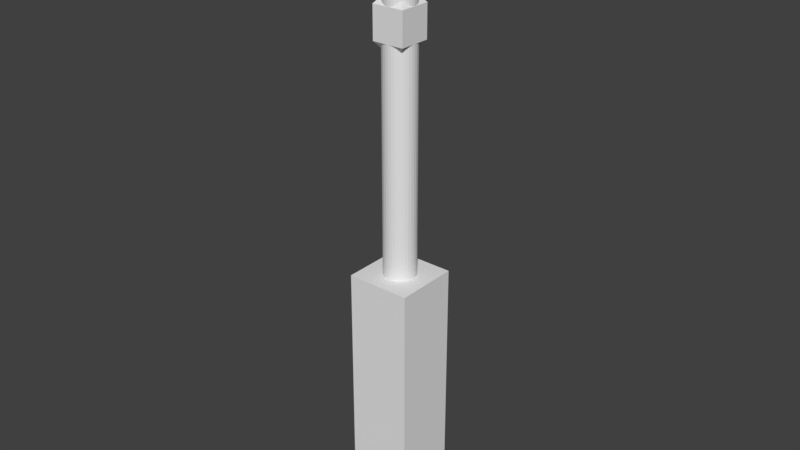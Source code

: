 # Source: Substation_1.blend  (saved by Blender 2.78.0; exported with 4.5.12 LTS)
import bpy
from mathutils import Matrix  # noqa: F401  (used for matrix-valued properties, if any)

bpy.ops.wm.read_factory_settings(use_empty=True)
scene = bpy.context.scene
scene.name = 'Scene'

# ---- collections
col_collection_1 = bpy.data.collections.new('Collection 1'); scene.collection.children.link(col_collection_1)

# ---- materials (node trees are filled in below, after node groups)
mat_material = bpy.data.materials.new('Material')
mat_material.alpha_threshold = 0.0
mat_material.use_transparent_shadow = False
mat_material.roughness = 0.5
mat_material.line_color = (0.0, 0.0, 0.0, 1.0)

# ---- material node trees

# ---- world
world_world = bpy.data.worlds.new('World'); scene.world = world_world
world_world.color = (0.05088, 0.05088, 0.05088)
world_world.use_sun_shadow = False
world_world.sun_shadow_jitter_overblur = 0.0
world_world.cycles.sampling_method = 'MANUAL'

# ---- meshes
me_cube = bpy.data.meshes.new('Cube')
me_cube.from_pydata([(0.5, 0.5, -0.5), (0.5, -0.5, -0.5), (-0.5, -0.5, -0.5), (-0.5, 0.5, -0.5), (0.5, 0.5, 0.5), (0.5, -0.5, 0.5), (-0.5, -0.5, 0.5), (-0.5, 0.5, 0.5), (0.5, 0.5, -3.5), (0.5, -0.5, -3.5), (-0.5, 0.5, -3.5), (-0.5, -0.5, -3.5), (4.016e-08, 0.25, -0.01748), (0.04877, 0.2452, -0.01748), (4.016e-08, 0.25, 0.4825), (4.016e-08, 0.25, -0.01748), (0.04877, 0.2452, 0.4825), (0.04877, 0.2452, -0.01748), (0.09567, 0.231, 0.4825), (0.09567, 0.231, -0.01748), (0.1389, 0.2079, 0.4825), (0.1389, 0.2079, -0.01748), (0.1768, 0.1768, 0.4825), (0.1768, 0.1768, -0.01748), (0.2079, 0.1389, 0.4825), (0.2079, 0.1389, -0.01748), (0.231, 0.09567, 0.4825), (0.231, 0.09567, -0.01748), (0.2452, 0.04877, 0.4825), (0.2452, 0.04877, -0.01748), (0.25, 2.578e-07, 0.4825), (0.25, 2.578e-07, -0.01748), (0.2452, -0.04877, 0.4825), (0.2452, -0.04877, -0.01748), (0.231, -0.09567, 0.4825), (0.231, -0.09567, -0.01748), (0.2079, -0.1389, 0.4825), (0.2079, -0.1389, -0.01748), (0.1768, -0.1768, 0.4825), (0.1768, -0.1768, -0.01748), (0.1389, -0.2079, 0.4825), (0.1389, -0.2079, -0.01748), (0.09567, -0.231, 0.4825), (0.09567, -0.231, -0.01748), (0.04877, -0.2452, 0.4825), (0.04877, -0.2452, -0.01748), (-4.13e-08, -0.25, 0.4825), (-4.13e-08, -0.25, -0.01748), (-0.04877, -0.2452, 0.4825), (-0.04877, -0.2452, -0.01748), (-0.09567, -0.231, 0.4825), (-0.09567, -0.231, -0.01748), (-0.1389, -0.2079, 0.4825), (-0.1389, -0.2079, -0.01748), (-0.1768, -0.1768, 0.4825), (-0.1768, -0.1768, -0.01748), (-0.2079, -0.1389, 0.4825), (-0.2079, -0.1389, -0.01748), (-0.231, -0.09567, 0.4825), (-0.231, -0.09567, -0.01748), (-0.2452, -0.04877, 0.4825), (-0.2452, -0.04877, -0.01748), (-0.25, 4.803e-07, 0.4825), (-0.25, 4.803e-07, -0.01748), (-0.2452, 0.04877, 0.4825), (-0.2452, 0.04877, -0.01748), (-0.231, 0.09567, 0.4825), (-0.231, 0.09567, -0.01748), (-0.2079, 0.1389, 0.4825), (-0.2079, 0.1389, -0.01748), (-0.1768, 0.1768, 0.4825), (-0.1768, 0.1768, -0.01748), (-0.1389, 0.2079, 0.4825), (-0.1389, 0.2079, -0.01748), (-0.09567, 0.231, 0.4825), (-0.09567, 0.231, -0.01748), (-0.04877, 0.2452, 0.4825), (-0.04877, 0.2452, -0.01748), (0.09567, 0.231, -0.01748), (0.1389, 0.2079, -0.01748), (0.1768, 0.1768, -0.01748), (0.2079, 0.1389, -0.01748), (0.231, 0.09567, -0.01748), (0.2452, 0.04877, -0.01748), (0.25, 2.578e-07, -0.01748), (0.2452, -0.04877, -0.01748), (0.231, -0.09567, -0.01748), (0.2079, -0.1389, -0.01748), (0.1768, -0.1768, -0.01748), (0.1389, -0.2079, -0.01748), (0.09567, -0.231, -0.01748), (0.04877, -0.2452, -0.01748), (-4.13e-08, -0.25, -0.01748), (-0.04877, -0.2452, -0.01748), (-0.09567, -0.231, -0.01748), (-0.1389, -0.2079, -0.01748), (-0.1768, -0.1768, -0.01748), (-0.2079, -0.1389, -0.01748), (-0.231, -0.09567, -0.01748), (-0.2452, -0.04877, -0.01748), (-0.25, 4.803e-07, -0.01748), (-0.2452, 0.04877, -0.01748), (-0.231, 0.09567, -0.01748), (-0.2079, 0.1389, -0.01748), (-0.1768, 0.1768, -0.01748), (-0.1389, 0.2079, -0.01748), (-0.09567, 0.231, -0.01748), (-0.04877, 0.2452, -0.01748), (-3.417e-07, 0.25, 3.983), (-0.04877, 0.2452, 3.983), (-0.09567, 0.231, 3.983), (-0.1389, 0.2079, 3.983), (-0.1768, 0.1768, 3.983), (-0.2079, 0.1389, 3.983), (-0.231, 0.09567, 3.983), (-0.2452, 0.04877, 3.983), (-0.25, 4.803e-07, 3.983), (-0.2452, -0.04877, 3.983), (-0.231, -0.09567, 3.983), (-0.2079, -0.1389, 3.983), (-0.1768, -0.1768, 3.983), (-0.1389, -0.2079, 3.983), (-0.09567, -0.231, 3.983), (-0.04877, -0.2452, 3.983), (-4.232e-07, -0.25, 3.983), (0.04877, -0.2452, 3.983), (0.09567, -0.231, 3.983), (0.1389, -0.2079, 3.983), (0.1768, -0.1768, 3.983), (0.2079, -0.1389, 3.983), (0.231, -0.09567, 3.983), (0.2452, -0.04877, 3.983), (0.25, 2.578e-07, 3.983), (0.2452, 0.04877, 3.983), (0.231, 0.09567, 3.983), (0.2079, 0.1389, 3.983), (0.1768, 0.1768, 3.983), (0.1389, 0.2079, 3.983), (0.09567, 0.231, 3.983), (0.04877, 0.2452, 3.983), (-0.25, -0.25, 3.981), (-0.25, -0.25, 4.481), (-0.25, 0.25, 3.981), (-0.25, 0.25, 4.481), (0.25, -0.25, 3.981), (0.25, -0.25, 4.481), (0.25, 0.25, 3.981), (0.25, 0.25, 4.481), (-0.1727, 0.1727, 3.881), (-0.1727, -0.1727, 3.881), (0.1727, 0.1727, 3.881), (0.1727, -0.1727, 3.881), (-0.1617, 0.1617, 4.581), (-0.1617, -0.1617, 4.581), (4.016e-08, 0.25, 4.46), (4.016e-08, 0.25, 4.96), (0.04877, 0.2452, 4.46), (0.04877, 0.2452, 4.96), (0.09567, 0.231, 4.46), (0.09567, 0.231, 4.96), (0.1389, 0.2079, 4.46), (0.1389, 0.2079, 4.96), (0.1768, 0.1768, 4.46), (0.1768, 0.1768, 4.96), (0.2079, 0.1389, 4.46), (0.2079, 0.1389, 4.96), (0.231, 0.09567, 4.46), (0.231, 0.09567, 4.96), (0.2452, 0.04877, 4.46), (0.2452, 0.04877, 4.96), (0.25, 2.578e-07, 4.46), (0.25, 2.578e-07, 4.96), (0.2452, -0.04877, 4.46), (0.2452, -0.04877, 4.96), (0.231, -0.09567, 4.46), (0.231, -0.09567, 4.96), (0.2079, -0.1389, 4.46), (0.2079, -0.1389, 4.96), (0.1768, -0.1768, 4.46), (0.1768, -0.1768, 4.96), (0.1389, -0.2079, 4.46), (0.1389, -0.2079, 4.96), (0.09567, -0.231, 4.46), (0.09567, -0.231, 4.96), (0.04877, -0.2452, 4.46), (0.04877, -0.2452, 4.96), (-4.13e-08, -0.25, 4.46), (-4.13e-08, -0.25, 4.96), (-0.04877, -0.2452, 4.46), (-0.04877, -0.2452, 4.96), (-0.09567, -0.231, 4.46), (-0.09567, -0.231, 4.96), (-0.1389, -0.2079, 4.46), (-0.1389, -0.2079, 4.96), (-0.1768, -0.1768, 4.46), (-0.1768, -0.1768, 4.96), (-0.2079, -0.1389, 4.46), (-0.2079, -0.1389, 4.96), (-0.231, -0.09567, 4.46), (-0.231, -0.09567, 4.96), (-0.2452, -0.04877, 4.46), (-0.2452, -0.04877, 4.96), (-0.25, 4.803e-07, 4.46), (-0.25, 4.803e-07, 4.96), (-0.2452, 0.04877, 4.46), (-0.2452, 0.04877, 4.96), (-0.231, 0.09567, 4.46), (-0.231, 0.09567, 4.96), (-0.2079, 0.1389, 4.46), (-0.2079, 0.1389, 4.96), (-0.1768, 0.1768, 4.46), (-0.1768, 0.1768, 4.96), (-0.1389, 0.2079, 4.46), (-0.1389, 0.2079, 4.96), (-0.09567, 0.231, 4.46), (-0.09567, 0.231, 4.96), (-0.04877, 0.2452, 4.46), (-0.04877, 0.2452, 4.96), (0.1617, 0.1617, 4.581), (0.1617, -0.1617, 4.581), (0.04877, 0.2452, 5.96), (-1.89e-07, 0.25, 5.96), (0.09567, 0.231, 5.96), (0.1389, 0.2079, 5.96), (0.1768, 0.1768, 5.96), (0.2079, 0.1389, 5.96), (0.231, 0.09567, 5.96), (0.2452, 0.04877, 5.96), (0.25, 2.578e-07, 5.96), (0.2452, -0.04877, 5.96), (0.231, -0.09567, 5.96), (0.2079, -0.1389, 5.96), (0.1768, -0.1768, 5.96), (0.1389, -0.2079, 5.96), (0.09567, -0.231, 5.96), (0.04877, -0.2452, 5.96), (-2.704e-07, -0.25, 5.96), (-0.04877, -0.2452, 5.96), (-0.09567, -0.231, 5.96), (-0.1389, -0.2079, 5.96), (-0.1768, -0.1768, 5.96), (-0.2079, -0.1389, 5.96), (-0.231, -0.09567, 5.96), (-0.2452, -0.04877, 5.96), (-0.25, 4.803e-07, 5.96), (-0.2452, 0.04877, 5.96), (-0.231, 0.09567, 5.96), (-0.2079, 0.1389, 5.96), (-0.1768, 0.1768, 5.96), (-0.1389, 0.2079, 5.96), (-0.09567, 0.231, 5.96), (-0.04877, 0.2452, 5.96), (0.08433, 0.2036, 5.146), (0.09567, 0.231, 5.293), (0.08433, 0.2036, 5.44), (0.09567, 0.231, 5.626), (0.08433, 0.2036, 5.734), (0.1224, 0.1832, 5.734), (0.1389, 0.2079, 5.626), (0.1224, 0.1832, 5.44), (0.1389, 0.2079, 5.293), (0.1224, 0.1832, 5.146), (0.1832, -0.1224, 5.146), (0.2079, -0.1389, 5.293), (0.1832, -0.1224, 5.44), (0.2079, -0.1389, 5.626), (0.1832, -0.1224, 5.734), (0.1558, -0.1558, 5.734), (0.1768, -0.1768, 5.626), (0.1558, -0.1558, 5.44), (0.1768, -0.1768, 5.293), (0.1558, -0.1558, 5.146), (-0.1558, -0.1558, 5.146), (-0.1768, -0.1768, 5.293), (-0.1558, -0.1558, 5.44), (-0.1768, -0.1768, 5.626), (-0.1558, -0.1558, 5.734), (-0.1832, -0.1224, 5.734), (-0.2079, -0.1389, 5.626), (-0.1832, -0.1224, 5.44), (-0.2079, -0.1389, 5.293), (-0.1832, -0.1224, 5.146), (-0.2204, 4.609e-07, 5.146), (-0.25, 4.803e-07, 5.293), (-0.2204, 4.609e-07, 5.44), (-0.25, 4.803e-07, 5.626), (-0.2204, 4.609e-07, 5.734), (-0.2161, 0.04299, 5.734), (-0.2452, 0.04877, 5.626), (-0.2161, 0.04299, 5.44), (-0.2452, 0.04877, 5.293), (-0.2161, 0.04299, 5.146), (-0.04299, 0.2161, 5.146), (-0.04877, 0.2452, 5.293), (-0.04299, 0.2161, 5.44), (-0.04877, 0.2452, 5.626), (-0.04299, 0.2161, 5.734), (-1.353e-07, 0.2204, 5.734), (-1.126e-07, 0.25, 5.626), (-6.795e-08, 0.2204, 5.44), (-3.622e-08, 0.25, 5.293), (-6.2e-10, 0.2204, 5.146), (0.2161, 0.04299, 5.146), (0.2452, 0.04877, 5.293), (0.2161, 0.04299, 5.44), (0.2452, 0.04877, 5.626), (0.2161, 0.04299, 5.734), (0.2204, 2.648e-07, 5.734), (0.25, 2.578e-07, 5.626), (0.2204, 2.648e-07, 5.44), (0.25, 2.578e-07, 5.293), (0.2204, 2.648e-07, 5.146), (-7.243e-08, -0.2204, 5.146), (-1.177e-07, -0.25, 5.293), (-1.398e-07, -0.2204, 5.44), (-1.941e-07, -0.25, 5.626), (-2.071e-07, -0.2204, 5.734), (-0.04299, -0.2161, 5.734), (-0.04877, -0.2452, 5.626), (-0.04299, -0.2161, 5.44), (-0.04877, -0.2452, 5.293), (-0.04299, -0.2161, 5.146), (0.1558, 0.1558, 5.734), (0.1768, 0.1768, 5.626), (0.1558, 0.1558, 5.44), (0.1768, 0.1768, 5.293), (0.1558, 0.1558, 5.146), (0.1224, -0.1832, 5.734), (0.1389, -0.2079, 5.626), (0.1224, -0.1832, 5.44), (0.1389, -0.2079, 5.293), (0.1224, -0.1832, 5.146), (-0.2036, -0.08433, 5.734), (-0.231, -0.09567, 5.626), (-0.2036, -0.08433, 5.44), (-0.231, -0.09567, 5.293), (-0.2036, -0.08433, 5.146), (-0.1558, 0.1558, 5.146), (-0.1768, 0.1768, 5.293), (-0.1558, 0.1558, 5.44), (-0.1768, 0.1768, 5.626), (-0.1558, 0.1558, 5.734), (-0.1224, 0.1832, 5.734), (-0.1389, 0.2079, 5.626), (-0.1224, 0.1832, 5.44), (-0.1389, 0.2079, 5.293), (-0.1224, 0.1832, 5.146), (0.2161, -0.04299, 5.734), (0.2452, -0.04877, 5.626), (0.2161, -0.04299, 5.44), (0.2452, -0.04877, 5.293), (0.2161, -0.04299, 5.146), (-0.08433, -0.2036, 5.734), (-0.09567, -0.231, 5.626), (-0.08433, -0.2036, 5.44), (-0.09567, -0.231, 5.293), (-0.08433, -0.2036, 5.146), (-0.2036, 0.08433, 5.734), (-0.231, 0.09567, 5.626), (-0.2036, 0.08433, 5.44), (-0.231, 0.09567, 5.293), (-0.2036, 0.08433, 5.146), (0.1832, 0.1224, 5.734), (0.2079, 0.1389, 5.626), (0.1832, 0.1224, 5.44), (0.2079, 0.1389, 5.293), (0.1832, 0.1224, 5.146), (0.08433, -0.2036, 5.734), (0.09567, -0.231, 5.626), (0.08433, -0.2036, 5.44), (0.09567, -0.231, 5.293), (0.08433, -0.2036, 5.146), (-0.2161, -0.04299, 5.734), (-0.2452, -0.04877, 5.626), (-0.2161, -0.04299, 5.44), (-0.2452, -0.04877, 5.293), (-0.2161, -0.04299, 5.146), (0.04299, 0.2161, 5.734), (0.04877, 0.2452, 5.626), (0.04299, 0.2161, 5.44), (0.04877, 0.2452, 5.293), (0.04299, 0.2161, 5.146), (-0.08433, 0.2036, 5.734), (-0.09567, 0.231, 5.626), (-0.08433, 0.2036, 5.44), (-0.09567, 0.231, 5.293), (-0.08433, 0.2036, 5.146), (0.2036, -0.08433, 5.734), (0.231, -0.09567, 5.626), (0.2036, -0.08433, 5.44), (0.231, -0.09567, 5.293), (0.2036, -0.08433, 5.146), (-0.1224, -0.1832, 5.734), (-0.1389, -0.2079, 5.626), (-0.1224, -0.1832, 5.44), (-0.1389, -0.2079, 5.293), (-0.1224, -0.1832, 5.146), (-0.1832, 0.1224, 5.734), (-0.2079, 0.1389, 5.626), (-0.1832, 0.1224, 5.44), (-0.2079, 0.1389, 5.293), (-0.1832, 0.1224, 5.146), (0.2036, 0.08433, 5.734), (0.231, 0.09567, 5.626), (0.2036, 0.08433, 5.44), (0.231, 0.09567, 5.293), (0.2036, 0.08433, 5.146), (0.04299, -0.2161, 5.734), (0.04877, -0.2452, 5.626), (0.04299, -0.2161, 5.44), (0.04877, -0.2452, 5.293), (0.04299, -0.2161, 5.146), (4.016e-08, 0.25, 4.63), (3.304e-08, 0.2204, 4.856), (0.04299, 0.2161, 4.856), (0.04877, 0.2452, 4.63), (0.08433, 0.2036, 4.856), (0.09567, 0.231, 4.63), (0.1224, 0.1832, 4.856), (0.1389, 0.2079, 4.63), (0.1558, 0.1558, 4.856), (0.1768, 0.1768, 4.63), (0.1832, 0.1224, 4.856), (0.2079, 0.1389, 4.63), (0.2036, 0.08433, 4.856), (0.231, 0.09567, 4.63), (0.2161, 0.04299, 4.856), (0.2452, 0.04877, 4.63), (0.2204, 2.648e-07, 4.856), (0.25, 2.578e-07, 4.63), (0.2161, -0.04299, 4.856), (0.2452, -0.04877, 4.63), (0.2036, -0.08433, 4.856), (0.231, -0.09567, 4.63), (0.1832, -0.1224, 4.856), (0.2079, -0.1389, 4.63), (0.1558, -0.1558, 4.856), (0.1768, -0.1768, 4.63), (0.1224, -0.1832, 4.856), (0.1389, -0.2079, 4.63), (0.08433, -0.2036, 4.856), (0.09567, -0.231, 4.63), (0.04299, -0.2161, 4.856), (0.04877, -0.2452, 4.63), (-3.876e-08, -0.2204, 4.856), (-4.13e-08, -0.25, 4.63), (-0.04299, -0.2161, 4.856), (-0.04877, -0.2452, 4.63), (-0.08433, -0.2036, 4.856), (-0.09567, -0.231, 4.63), (-0.1224, -0.1832, 4.856), (-0.1389, -0.2079, 4.63), (-0.1558, -0.1558, 4.856), (-0.1768, -0.1768, 4.63), (-0.1832, -0.1224, 4.856), (-0.2079, -0.1389, 4.63), (-0.2036, -0.08433, 4.856), (-0.231, -0.09567, 4.63), (-0.2161, -0.04299, 4.856), (-0.2452, -0.04877, 4.63), (-0.2204, 4.609e-07, 4.856), (-0.25, 4.803e-07, 4.63), (-0.2161, 0.04299, 4.856), (-0.2452, 0.04877, 4.63), (-0.2036, 0.08433, 4.856), (-0.231, 0.09567, 4.63), (-0.1832, 0.1224, 4.856), (-0.2079, 0.1389, 4.63), (-0.1558, 0.1558, 4.856), (-0.1768, 0.1768, 4.63), (-0.1224, 0.1832, 4.856), (-0.1389, 0.2079, 4.63), (-0.08433, 0.2036, 4.856), (-0.09567, 0.231, 4.63), (-0.04299, 0.2161, 4.856), (-0.04877, 0.2452, 4.63), (0.06621, 0.3328, 6.06), (-2.201e-07, 0.3394, 6.06), (0.1299, 0.3135, 6.06), (0.1885, 0.2822, 6.06), (0.24, 0.24, 6.06), (0.2822, 0.1885, 6.06), (0.3135, 0.1299, 6.06), (0.3328, 0.06621, 6.06), (0.3394, 2.374e-07, 6.06), (0.3328, -0.06621, 6.06), (0.3135, -0.1299, 6.06), (0.2822, -0.1885, 6.06), (0.24, -0.24, 6.06), (0.1885, -0.2822, 6.06), (0.1299, -0.3135, 6.06), (0.06621, -0.3328, 6.06), (-3.306e-07, -0.3394, 6.06), (-0.06621, -0.3328, 6.06), (-0.1299, -0.3135, 6.06), (-0.1885, -0.2822, 6.06), (-0.24, -0.24, 6.06), (-0.2822, -0.1885, 6.06), (-0.3135, -0.1299, 6.06), (-0.3328, -0.06621, 6.06), (-0.3394, 5.394e-07, 6.06), (-0.3328, 0.06621, 6.06), (-0.3135, 0.1299, 6.06), (-0.2822, 0.1885, 6.06), (-0.24, 0.24, 6.06), (-0.1885, 0.2822, 6.06), (-0.1299, 0.3135, 6.06), (-0.06621, 0.3328, 6.06)], [], [(2, 3, 10, 11), (4, 7, 6, 5), (0, 4, 5, 1), (1, 5, 6, 2), (2, 6, 7, 3), (4, 0, 3, 7), (1, 2, 11, 9), (3, 0, 8, 10), (0, 1, 9, 8), (29, 27, 82, 83), (14, 15, 17, 16), (45, 43, 90, 91), (16, 17, 19, 18), (61, 59, 98, 99), (18, 19, 21, 20), (77, 75, 106, 107), (20, 21, 23, 22), (23, 21, 79, 80), (22, 23, 25, 24), (39, 37, 87, 88), (24, 25, 27, 26), (55, 53, 95, 96), (26, 27, 29, 28), (71, 69, 103, 104), (28, 29, 31, 30), (33, 31, 84, 85), (30, 31, 33, 32), (49, 47, 92, 93), (32, 33, 35, 34), (65, 63, 100, 101), (34, 35, 37, 36), (17, 15, 12, 13), (36, 37, 39, 38), (27, 25, 81, 82), (38, 39, 41, 40), (43, 41, 89, 90), (40, 41, 43, 42), (59, 57, 97, 98), (42, 43, 45, 44), (75, 73, 105, 106), (44, 45, 47, 46), (21, 19, 78, 79), (46, 47, 49, 48), (37, 35, 86, 87), (48, 49, 51, 50), (53, 51, 94, 95), (50, 51, 53, 52), (69, 67, 102, 103), (52, 53, 55, 54), (31, 29, 83, 84), (54, 55, 57, 56), (47, 45, 91, 92), (56, 57, 59, 58), (63, 61, 99, 100), (58, 59, 61, 60), (25, 23, 80, 81), (60, 61, 63, 62), (41, 39, 88, 89), (62, 63, 65, 64), (57, 55, 96, 97), (64, 65, 67, 66), (73, 71, 104, 105), (66, 67, 69, 68), (15, 77, 107, 12), (68, 69, 71, 70), (19, 17, 13, 78), (70, 71, 73, 72), (35, 33, 85, 86), (72, 73, 75, 74), (51, 49, 93, 94), (79, 78, 138, 137), (74, 75, 77, 76), (67, 65, 101, 102), (76, 77, 15, 14), (139, 108, 109, 110, 111, 112, 113, 114, 115, 116, 117, 118, 119, 120, 121, 122, 123, 124, 125, 126, 127, 128, 129, 130, 131, 132, 133, 134, 135, 136, 137, 138), (87, 86, 130, 129), (95, 94, 122, 121), (103, 102, 114, 113), (84, 83, 133, 132), (92, 91, 125, 124), (100, 99, 117, 116), (81, 80, 136, 135), (89, 88, 128, 127), (97, 96, 120, 119), (105, 104, 112, 111), (78, 13, 139, 138), (86, 85, 131, 130), (94, 93, 123, 122), (12, 107, 109, 108), (102, 101, 115, 114), (107, 106, 110, 109), (83, 82, 134, 133), (91, 90, 126, 125), (99, 98, 118, 117), (80, 79, 137, 136), (88, 87, 129, 128), (96, 95, 121, 120), (104, 103, 113, 112), (13, 12, 108, 139), (85, 84, 132, 131), (93, 92, 124, 123), (101, 100, 116, 115), (82, 81, 135, 134), (90, 89, 127, 126), (98, 97, 119, 118), (106, 105, 111, 110), (140, 141, 143, 142), (142, 143, 147, 146), (146, 147, 145, 144), (144, 145, 141, 140), (144, 140, 149, 151), (145, 147, 218, 219), (142, 146, 150, 148), (140, 142, 148, 149), (146, 144, 151, 150), (413, 155, 157, 414), (414, 157, 159, 416), (416, 159, 161, 418), (418, 161, 163, 420), (420, 163, 165, 422), (422, 165, 167, 424), (424, 167, 169, 426), (426, 169, 171, 428), (428, 171, 173, 430), (430, 173, 175, 432), (432, 175, 177, 434), (434, 177, 179, 436), (436, 179, 181, 438), (438, 181, 183, 440), (440, 183, 185, 442), (442, 185, 187, 444), (444, 187, 189, 446), (446, 189, 191, 448), (448, 191, 193, 450), (450, 193, 195, 452), (452, 195, 197, 454), (454, 197, 199, 456), (456, 199, 201, 458), (458, 201, 203, 460), (460, 203, 205, 462), (462, 205, 207, 464), (464, 207, 209, 466), (147, 143, 152, 218), (466, 209, 211, 468), (141, 145, 219, 153), (468, 211, 213, 470), (143, 141, 153, 152), (470, 213, 215, 472), (257, 256, 222, 223), (472, 215, 217, 474), (474, 217, 155, 413), (154, 156, 158, 160, 162, 164, 166, 168, 170, 172, 174, 176, 178, 180, 182, 184, 186, 188, 190, 192, 194, 196, 198, 200, 202, 204, 206, 208, 210, 212, 214, 216), (232, 231, 487, 488), (267, 266, 231, 232), (277, 276, 240, 241), (287, 286, 244, 245), (297, 296, 251, 221), (307, 306, 227, 228), (317, 316, 236, 237), (322, 257, 223, 224), (327, 267, 232, 233), (332, 277, 241, 242), (342, 341, 248, 249), (347, 307, 228, 229), (352, 317, 237, 238), (357, 287, 245, 246), (362, 322, 224, 225), (367, 327, 233, 234), (372, 332, 242, 243), (377, 297, 221, 220), (382, 342, 249, 250), (387, 347, 229, 230), (392, 352, 238, 239), (397, 357, 246, 247), (402, 362, 225, 226), (407, 367, 234, 235), (286, 372, 243, 244), (256, 377, 220, 222), (266, 387, 230, 231), (276, 392, 239, 240), (296, 382, 250, 251), (306, 402, 226, 227), (316, 407, 235, 236), (341, 397, 247, 248), (211, 209, 401, 337), (337, 401, 400, 338), (338, 400, 399, 339), (339, 399, 398, 340), (340, 398, 397, 341), (187, 185, 411, 312), (312, 411, 410, 313), (313, 410, 409, 314), (314, 409, 408, 315), (315, 408, 407, 316), (169, 167, 406, 302), (302, 406, 405, 303), (303, 405, 404, 304), (304, 404, 403, 305), (305, 403, 402, 306), (217, 215, 386, 292), (292, 386, 385, 293), (293, 385, 384, 294), (294, 384, 383, 295), (295, 383, 382, 296), (195, 193, 396, 272), (272, 396, 395, 273), (273, 395, 394, 274), (274, 394, 393, 275), (275, 393, 392, 276), (177, 175, 391, 262), (262, 391, 390, 263), (263, 390, 389, 264), (264, 389, 388, 265), (265, 388, 387, 266), (159, 157, 381, 252), (252, 381, 380, 253), (253, 380, 379, 254), (254, 379, 378, 255), (255, 378, 377, 256), (203, 201, 376, 282), (282, 376, 375, 283), (283, 375, 374, 284), (284, 374, 373, 285), (285, 373, 372, 286), (185, 183, 371, 411), (411, 371, 370, 410), (410, 370, 369, 409), (409, 369, 368, 408), (408, 368, 367, 407), (167, 165, 366, 406), (406, 366, 365, 405), (405, 365, 364, 404), (404, 364, 363, 403), (403, 363, 362, 402), (209, 207, 361, 401), (401, 361, 360, 400), (400, 360, 359, 399), (399, 359, 358, 398), (398, 358, 357, 397), (193, 191, 356, 396), (396, 356, 355, 395), (395, 355, 354, 394), (394, 354, 353, 393), (393, 353, 352, 392), (175, 173, 351, 391), (391, 351, 350, 390), (390, 350, 349, 389), (389, 349, 348, 388), (388, 348, 347, 387), (215, 213, 346, 386), (386, 346, 345, 385), (385, 345, 344, 384), (384, 344, 343, 383), (383, 343, 342, 382), (157, 155, 301, 381), (381, 301, 300, 380), (380, 300, 299, 379), (379, 299, 298, 378), (378, 298, 297, 377), (201, 199, 336, 376), (376, 336, 335, 375), (375, 335, 334, 374), (374, 334, 333, 373), (373, 333, 332, 372), (183, 181, 331, 371), (371, 331, 330, 370), (370, 330, 329, 369), (369, 329, 328, 368), (368, 328, 327, 367), (165, 163, 326, 366), (366, 326, 325, 365), (365, 325, 324, 364), (364, 324, 323, 363), (363, 323, 322, 362), (207, 205, 291, 361), (361, 291, 290, 360), (360, 290, 289, 359), (359, 289, 288, 358), (358, 288, 287, 357), (191, 189, 321, 356), (356, 321, 320, 355), (355, 320, 319, 354), (354, 319, 318, 353), (353, 318, 317, 352), (173, 171, 311, 351), (351, 311, 310, 350), (350, 310, 309, 349), (349, 309, 308, 348), (348, 308, 307, 347), (213, 211, 337, 346), (346, 337, 338, 345), (345, 338, 339, 344), (344, 339, 340, 343), (343, 340, 341, 342), (199, 197, 281, 336), (336, 281, 280, 335), (335, 280, 279, 334), (334, 279, 278, 333), (333, 278, 277, 332), (181, 179, 271, 331), (331, 271, 270, 330), (330, 270, 269, 329), (329, 269, 268, 328), (328, 268, 267, 327), (163, 161, 261, 326), (326, 261, 260, 325), (325, 260, 259, 324), (324, 259, 258, 323), (323, 258, 257, 322), (189, 187, 312, 321), (321, 312, 313, 320), (320, 313, 314, 319), (319, 314, 315, 318), (318, 315, 316, 317), (171, 169, 302, 311), (311, 302, 303, 310), (310, 303, 304, 309), (309, 304, 305, 308), (308, 305, 306, 307), (155, 217, 292, 301), (301, 292, 293, 300), (300, 293, 294, 299), (299, 294, 295, 298), (298, 295, 296, 297), (205, 203, 282, 291), (291, 282, 283, 290), (290, 283, 284, 289), (289, 284, 285, 288), (288, 285, 286, 287), (197, 195, 272, 281), (281, 272, 273, 280), (280, 273, 274, 279), (279, 274, 275, 278), (278, 275, 276, 277), (179, 177, 262, 271), (271, 262, 263, 270), (270, 263, 264, 269), (269, 264, 265, 268), (268, 265, 266, 267), (161, 159, 252, 261), (261, 252, 253, 260), (260, 253, 254, 259), (259, 254, 255, 258), (258, 255, 256, 257), (216, 475, 412, 154), (475, 474, 413, 412), (214, 473, 475, 216), (473, 472, 474, 475), (212, 471, 473, 214), (471, 470, 472, 473), (210, 469, 471, 212), (469, 468, 470, 471), (208, 467, 469, 210), (467, 466, 468, 469), (206, 465, 467, 208), (465, 464, 466, 467), (204, 463, 465, 206), (463, 462, 464, 465), (202, 461, 463, 204), (461, 460, 462, 463), (200, 459, 461, 202), (459, 458, 460, 461), (198, 457, 459, 200), (457, 456, 458, 459), (196, 455, 457, 198), (455, 454, 456, 457), (194, 453, 455, 196), (453, 452, 454, 455), (192, 451, 453, 194), (451, 450, 452, 453), (190, 449, 451, 192), (449, 448, 450, 451), (188, 447, 449, 190), (447, 446, 448, 449), (186, 445, 447, 188), (445, 444, 446, 447), (184, 443, 445, 186), (443, 442, 444, 445), (182, 441, 443, 184), (441, 440, 442, 443), (180, 439, 441, 182), (439, 438, 440, 441), (178, 437, 439, 180), (437, 436, 438, 439), (176, 435, 437, 178), (435, 434, 436, 437), (174, 433, 435, 176), (433, 432, 434, 435), (172, 431, 433, 174), (431, 430, 432, 433), (170, 429, 431, 172), (429, 428, 430, 431), (168, 427, 429, 170), (427, 426, 428, 429), (166, 425, 427, 168), (425, 424, 426, 427), (164, 423, 425, 166), (423, 422, 424, 425), (162, 421, 423, 164), (421, 420, 422, 423), (160, 419, 421, 162), (419, 418, 420, 421), (158, 417, 419, 160), (417, 416, 418, 419), (156, 415, 417, 158), (415, 414, 416, 417), (154, 412, 415, 156), (412, 413, 414, 415), (476, 477, 507, 506, 505, 504, 503, 502, 501, 500, 499, 498, 497, 496, 495, 494, 493, 492, 491, 490, 489, 488, 487, 486, 485, 484, 483, 482, 481, 480, 479, 478), (246, 245, 501, 502), (233, 232, 488, 489), (247, 246, 502, 503), (234, 233, 489, 490), (220, 221, 477, 476), (248, 247, 503, 504), (235, 234, 490, 491), (222, 220, 476, 478), (249, 248, 504, 505), (236, 235, 491, 492), (223, 222, 478, 479), (250, 249, 505, 506), (237, 236, 492, 493), (224, 223, 479, 480), (251, 250, 506, 507), (238, 237, 493, 494), (225, 224, 480, 481), (221, 251, 507, 477), (239, 238, 494, 495), (226, 225, 481, 482), (240, 239, 495, 496), (227, 226, 482, 483), (241, 240, 496, 497), (228, 227, 483, 484), (242, 241, 497, 498), (229, 228, 484, 485), (243, 242, 498, 499), (230, 229, 485, 486), (244, 243, 499, 500), (231, 230, 486, 487), (245, 244, 500, 501)])
_uv = me_cube.uv_layers.new(name='UVMap')
_uv.uv.foreach_set('vector', [0.2443, 0.2391, 0.246, 0.24, 0.2435, 0.2366, 0.2477, 0.2366, 0.2457, 0.2387, 0.2457, 0.2388, 0.2456, 0.2388, 0.2456, 0.2387, 0.2469, 0.2384, 0.2457, 0.2387, 0.2456, 0.2387, 0.2453, 0.2375, 0.2453, 0.2375, 0.2456, 0.2387, 0.2456, 0.2388, 0.2443, 0.2391, 0.2443, 0.2391, 0.2456, 0.2388, 0.2457, 0.2388, 0.246, 0.24, 0.2457, 0.2387, 0.2469, 0.2384, 0.246, 0.24, 0.2457, 0.2388, 0.2453, 0.2375, 0.2443, 0.2391, 0.2477, 0.2366, 0.2477, 0.2408, 0.246, 0.24, 0.2469, 0.2384, 0.2435, 0.2409, 0.2435, 0.2366, 0.2469, 0.2384, 0.2453, 0.2375, 0.2477, 0.2408, 0.2435, 0.2409, 0.241, 0.741, 0.2472, 0.741, 0.2472, 0.7472, 0.241, 0.7472, 0.241, 0.741, 0.2472, 0.741, 0.2472, 0.7472, 0.241, 0.7472, 0.241, 0.741, 0.2472, 0.741, 0.2472, 0.7472, 0.241, 0.7472, 0.241, 0.741, 0.2472, 0.741, 0.2472, 0.7472, 0.241, 0.7472, 0.241, 0.741, 0.2472, 0.741, 0.2472, 0.7472, 0.241, 0.7472, 0.241, 0.741, 0.2472, 0.741, 0.2472, 0.7472, 0.241, 0.7472, 0.241, 0.741, 0.2472, 0.741, 0.2472, 0.7472, 0.241, 0.7472, 0.241, 0.741, 0.2472, 0.741, 0.2472, 0.7472, 0.241, 0.7472, 0.241, 0.741, 0.2472, 0.741, 0.2472, 0.7472, 0.241, 0.7472, 0.241, 0.741, 0.2472, 0.741, 0.2472, 0.7472, 0.241, 0.7472, 0.241, 0.741, 0.2472, 0.741, 0.2472, 0.7472, 0.241, 0.7472, 0.241, 0.741, 0.2472, 0.741, 0.2472, 0.7472, 0.241, 0.7472, 0.241, 0.741, 0.2472, 0.741, 0.2472, 0.7472, 0.241, 0.7472, 0.241, 0.741, 0.2472, 0.741, 0.2472, 0.7472, 0.241, 0.7472, 0.241, 0.741, 0.2472, 0.741, 0.2472, 0.7472, 0.241, 0.7472, 0.241, 0.741, 0.2472, 0.741, 0.2472, 0.7472, 0.241, 0.7472, 0.241, 0.741, 0.2472, 0.741, 0.2472, 0.7472, 0.241, 0.7472, 0.241, 0.741, 0.2472, 0.741, 0.2472, 0.7472, 0.241, 0.7472, 0.241, 0.741, 0.2472, 0.741, 0.2472, 0.7472, 0.241, 0.7472, 0.241, 0.741, 0.2472, 0.741, 0.2472, 0.7472, 0.241, 0.7472, 0.241, 0.741, 0.2472, 0.741, 0.2472, 0.7472, 0.241, 0.7472, 0.241, 0.741, 0.2472, 0.741, 0.2472, 0.7472, 0.241, 0.7472, 0.241, 0.741, 0.2472, 0.741, 0.2472, 0.7472, 0.241, 0.7472, 0.241, 0.741, 0.2472, 0.741, 0.2472, 0.7472, 0.241, 0.7472, 0.241, 0.741, 0.2472, 0.741, 0.2472, 0.7472, 0.241, 0.7472, 0.241, 0.741, 0.2472, 0.741, 0.2472, 0.7472, 0.241, 0.7472, 0.241, 0.741, 0.2472, 0.741, 0.2472, 0.7472, 0.241, 0.7472, 0.241, 0.741, 0.2472, 0.741, 0.2472, 0.7472, 0.241, 0.7472, 0.241, 0.741, 0.2472, 0.741, 0.2472, 0.7472, 0.241, 0.7472, 0.241, 0.741, 0.2472, 0.741, 0.2472, 0.7472, 0.241, 0.7472, 0.241, 0.741, 0.2472, 0.741, 0.2472, 0.7472, 0.241, 0.7472, 0.241, 0.741, 0.2472, 0.741, 0.2472, 0.7472, 0.241, 0.7472, 0.241, 0.741, 0.2472, 0.741, 0.2472, 0.7472, 0.241, 0.7472, 0.241, 0.741, 0.2472, 0.741, 0.2472, 0.7472, 0.241, 0.7472, 0.241, 0.741, 0.2472, 0.741, 0.2472, 0.7472, 0.241, 0.7472, 0.241, 0.741, 0.2472, 0.741, 0.2472, 0.7472, 0.241, 0.7472, 0.241, 0.741, 0.2472, 0.741, 0.2472, 0.7472, 0.241, 0.7472, 0.241, 0.741, 0.2472, 0.741, 0.2472, 0.7472, 0.241, 0.7472, 0.241, 0.741, 0.2472, 0.741, 0.2472, 0.7472, 0.241, 0.7472, 0.241, 0.741, 0.2472, 0.741, 0.2472, 0.7472, 0.241, 0.7472, 0.241, 0.741, 0.2472, 0.741, 0.2472, 0.7472, 0.241, 0.7472, 0.241, 0.741, 0.2472, 0.741, 0.2472, 0.7472, 0.241, 0.7472, 0.241, 0.741, 0.2472, 0.741, 0.2472, 0.7472, 0.241, 0.7472, 0.241, 0.741, 0.2472, 0.741, 0.2472, 0.7472, 0.241, 0.7472, 0.241, 0.741, 0.2472, 0.741, 0.2472, 0.7472, 0.241, 0.7472, 0.241, 0.741, 0.2472, 0.741, 0.2472, 0.7472, 0.241, 0.7472, 0.241, 0.741, 0.2472, 0.741, 0.2472, 0.7472, 0.241, 0.7472, 0.241, 0.741, 0.2472, 0.741, 0.2472, 0.7472, 0.241, 0.7472, 0.241, 0.741, 0.2472, 0.741, 0.2472, 0.7472, 0.241, 0.7472, 0.241, 0.741, 0.2472, 0.741, 0.2472, 0.7472, 0.241, 0.7472, 0.241, 0.741, 0.2472, 0.741, 0.2472, 0.7472, 0.241, 0.7472, 0.241, 0.741, 0.2472, 0.741, 0.2472, 0.7472, 0.241, 0.7472, 0.241, 0.741, 0.2472, 0.741, 0.2472, 0.7472, 0.241, 0.7472, 0.241, 0.741, 0.2472, 0.741, 0.2472, 0.7472, 0.241, 0.7472, 0.241, 0.741, 0.2472, 0.741, 0.2472, 0.7472, 0.241, 0.7472, 0.241, 0.741, 0.2472, 0.741, 0.2472, 0.7472, 0.241, 0.7472, 0.241, 0.741, 0.2472, 0.741, 0.2472, 0.7472, 0.241, 0.7472, 0.241, 0.741, 0.2472, 0.741, 0.2472, 0.7472, 0.241, 0.7472, 0.241, 0.741, 0.2472, 0.741, 0.2472, 0.7472, 0.241, 0.7472, 0.241, 0.741, 0.2472, 0.741, 0.2472, 0.7472, 0.241, 0.7472, 0.241, 0.741, 0.2472, 0.741, 0.2472, 0.7472, 0.241, 0.7472, 0.241, 0.741, 0.2472, 0.741, 0.2472, 0.7472, 0.241, 0.7472, 0.241, 0.741, 0.2472, 0.741, 0.2472, 0.7472, 0.241, 0.7472, 0.241, 0.741, 0.2472, 0.741, 0.2472, 0.7472, 0.241, 0.7472, 0.241, 0.741, 0.2472, 0.741, 0.2472, 0.7472, 0.241, 0.7472, 0.2441, 0.7472, 0.2447, 0.7472, 0.2453, 0.747, 0.2459, 0.7467, 0.2463, 0.7463, 0.2467, 0.7459, 0.247, 0.7453, 0.2472, 0.7447, 0.2472, 0.7441, 0.2472, 0.7435, 0.247, 0.743, 0.2467, 0.7424, 0.2463, 0.742, 0.2459, 0.7416, 0.2453, 0.7413, 0.2447, 0.7411, 0.2441, 0.741, 0.2435, 0.7411, 0.243, 0.7413, 0.2424, 0.7416, 0.242, 0.742, 0.2416, 0.7424, 0.2413, 0.743, 0.2411, 0.7435, 0.241, 0.7441, 0.2411, 0.7447, 0.2413, 0.7453, 0.2416, 0.7459, 0.242, 0.7463, 0.2424, 0.7467, 0.243, 0.747, 0.2435, 0.7472, 0.241, 0.741, 0.2472, 0.741, 0.2472, 0.7472, 0.241, 0.7472, 0.241, 0.741, 0.2472, 0.741, 0.2472, 0.7472, 0.241, 0.7472, 0.241, 0.741, 0.2472, 0.741, 0.2472, 0.7472, 0.241, 0.7472, 0.241, 0.741, 0.2472, 0.741, 0.2472, 0.7472, 0.241, 0.7472, 0.241, 0.741, 0.2472, 0.741, 0.2472, 0.7472, 0.241, 0.7472, 0.241, 0.741, 0.2472, 0.741, 0.2472, 0.7472, 0.241, 0.7472, 0.241, 0.741, 0.2472, 0.741, 0.2472, 0.7472, 0.241, 0.7472, 0.241, 0.741, 0.2472, 0.741, 0.2472, 0.7472, 0.241, 0.7472, 0.241, 0.741, 0.2472, 0.741, 0.2472, 0.7472, 0.241, 0.7472, 0.241, 0.741, 0.2472, 0.741, 0.2472, 0.7472, 0.241, 0.7472, 0.241, 0.741, 0.2472, 0.741, 0.2472, 0.7472, 0.241, 0.7472, 0.241, 0.741, 0.2472, 0.741, 0.2472, 0.7472, 0.241, 0.7472, 0.241, 0.741, 0.2472, 0.741, 0.2472, 0.7472, 0.241, 0.7472, 0.241, 0.741, 0.2472, 0.741, 0.2472, 0.7472, 0.241, 0.7472, 0.241, 0.741, 0.2472, 0.741, 0.2472, 0.7472, 0.241, 0.7472, 0.241, 0.741, 0.2472, 0.741, 0.2472, 0.7472, 0.241, 0.7472, 0.241, 0.741, 0.2472, 0.741, 0.2472, 0.7472, 0.241, 0.7472, 0.241, 0.741, 0.2472, 0.741, 0.2472, 0.7472, 0.241, 0.7472, 0.241, 0.741, 0.2472, 0.741, 0.2472, 0.7472, 0.241, 0.7472, 0.241, 0.741, 0.2472, 0.741, 0.2472, 0.7472, 0.241, 0.7472, 0.241, 0.741, 0.2472, 0.741, 0.2472, 0.7472, 0.241, 0.7472, 0.241, 0.741, 0.2472, 0.741, 0.2472, 0.7472, 0.241, 0.7472, 0.241, 0.741, 0.2472, 0.741, 0.2472, 0.7472, 0.241, 0.7472, 0.241, 0.741, 0.2472, 0.741, 0.2472, 0.7472, 0.241, 0.7472, 0.241, 0.741, 0.2472, 0.741, 0.2472, 0.7472, 0.241, 0.7472, 0.241, 0.741, 0.2472, 0.741, 0.2472, 0.7472, 0.241, 0.7472, 0.241, 0.741, 0.2472, 0.741, 0.2472, 0.7472, 0.241, 0.7472, 0.241, 0.741, 0.2472, 0.741, 0.2472, 0.7472, 0.241, 0.7472, 0.241, 0.741, 0.2472, 0.741, 0.2472, 0.7472, 0.241, 0.7472, 0.241, 0.741, 0.2472, 0.741, 0.2472, 0.7472, 0.241, 0.7472, 0.241, 0.741, 0.2472, 0.741, 0.2472, 0.7472, 0.241, 0.7472, 0.2515, 0.2418, 0.251, 0.2422, 0.2511, 0.242, 0.2512, 0.2412, 0.2512, 0.2412, 0.2511, 0.242, 0.2511, 0.242, 0.251, 0.2417, 0.251, 0.2417, 0.2511, 0.242, 0.251, 0.2421, 0.2512, 0.242, 0.2512, 0.242, 0.251, 0.2421, 0.251, 0.2422, 0.2515, 0.2418, 0.2512, 0.242, 0.2515, 0.2418, 0.2522, 0.2421, 0.2509, 0.2424, 0.251, 0.2421, 0.2511, 0.242, 0.251, 0.2422, 0.2509, 0.2423, 0.2512, 0.2412, 0.251, 0.2417, 0.2502, 0.2414, 0.2522, 0.239, 0.2515, 0.2418, 0.2512, 0.2412, 0.2522, 0.239, 0.2522, 0.2421, 0.251, 0.2417, 0.2512, 0.242, 0.2509, 0.2424, 0.2502, 0.2414, 0.743, 0.741, 0.7492, 0.741, 0.7492, 0.7472, 0.743, 0.7472, 0.743, 0.741, 0.7492, 0.741, 0.7492, 0.7472, 0.743, 0.7472, 0.743, 0.741, 0.7492, 0.741, 0.7492, 0.7472, 0.743, 0.7472, 0.743, 0.741, 0.7492, 0.741, 0.7492, 0.7472, 0.743, 0.7472, 0.743, 0.741, 0.7492, 0.741, 0.7492, 0.7472, 0.743, 0.7472, 0.743, 0.741, 0.7492, 0.741, 0.7492, 0.7472, 0.743, 0.7472, 0.743, 0.741, 0.7492, 0.741, 0.7492, 0.7472, 0.743, 0.7472, 0.743, 0.741, 0.7492, 0.741, 0.7492, 0.7472, 0.743, 0.7472, 0.743, 0.741, 0.7492, 0.741, 0.7492, 0.7472, 0.743, 0.7472, 0.743, 0.741, 0.7492, 0.741, 0.7492, 0.7472, 0.743, 0.7472, 0.743, 0.741, 0.7492, 0.741, 0.7492, 0.7472, 0.743, 0.7472, 0.743, 0.741, 0.7492, 0.741, 0.7492, 0.7472, 0.743, 0.7472, 0.743, 0.741, 0.7492, 0.741, 0.7492, 0.7472, 0.743, 0.7472, 0.743, 0.741, 0.7492, 0.741, 0.7492, 0.7472, 0.743, 0.7472, 0.743, 0.741, 0.7492, 0.741, 0.7492, 0.7472, 0.743, 0.7472, 0.743, 0.741, 0.7492, 0.741, 0.7492, 0.7472, 0.743, 0.7472, 0.743, 0.741, 0.7492, 0.741, 0.7492, 0.7472, 0.743, 0.7472, 0.743, 0.741, 0.7492, 0.741, 0.7492, 0.7472, 0.743, 0.7472, 0.743, 0.741, 0.7492, 0.741, 0.7492, 0.7472, 0.743, 0.7472, 0.743, 0.741, 0.7492, 0.741, 0.7492, 0.7472, 0.743, 0.7472, 0.743, 0.741, 0.7492, 0.741, 0.7492, 0.7472, 0.743, 0.7472, 0.743, 0.741, 0.7492, 0.741, 0.7492, 0.7472, 0.743, 0.7472, 0.743, 0.741, 0.7492, 0.741, 0.7492, 0.7472, 0.743, 0.7472, 0.743, 0.741, 0.7492, 0.741, 0.7492, 0.7472, 0.743, 0.7472, 0.743, 0.741, 0.7492, 0.741, 0.7492, 0.7472, 0.743, 0.7472, 0.743, 0.741, 0.7492, 0.741, 0.7492, 0.7472, 0.743, 0.7472, 0.743, 0.741, 0.7492, 0.741, 0.7492, 0.7472, 0.743, 0.7472, 0.2511, 0.242, 0.2511, 0.242, 0.2511, 0.2423, 0.251, 0.2422, 0.743, 0.741, 0.7492, 0.741, 0.7492, 0.7472, 0.743, 0.7472, 0.251, 0.2422, 0.251, 0.2421, 0.2509, 0.2423, 0.2508, 0.2428, 0.743, 0.741, 0.7492, 0.741, 0.7492, 0.7472, 0.743, 0.7472, 0.2511, 0.242, 0.251, 0.2422, 0.2508, 0.2428, 0.2511, 0.2423, 0.743, 0.741, 0.7492, 0.741, 0.7492, 0.7472, 0.743, 0.7472, 0.241, 0.741, 0.2472, 0.741, 0.2472, 0.7472, 0.241, 0.7472, 0.743, 0.741, 0.7492, 0.741, 0.7492, 0.7472, 0.743, 0.7472, 0.743, 0.741, 0.7492, 0.741, 0.7492, 0.7472, 0.743, 0.7472, 0.2441, 0.7472, 0.2447, 0.7472, 0.2453, 0.747, 0.2459, 0.7467, 0.2463, 0.7463, 0.2467, 0.7459, 0.247, 0.7453, 0.2472, 0.7447, 0.2472, 0.7441, 0.2472, 0.7435, 0.247, 0.743, 0.2467, 0.7424, 0.2463, 0.742, 0.2459, 0.7416, 0.2453, 0.7413, 0.2447, 0.7411, 0.2441, 0.741, 0.2435, 0.7411, 0.243, 0.7413, 0.2424, 0.7416, 0.242, 0.742, 0.2416, 0.7424, 0.2413, 0.743, 0.2411, 0.7435, 0.241, 0.7441, 0.2411, 0.7447, 0.2413, 0.7453, 0.2416, 0.7459, 0.242, 0.7463, 0.2424, 0.7467, 0.243, 0.747, 0.2435, 0.7472, 0.241, 0.741, 0.2472, 0.741, 0.2472, 0.7472, 0.241, 0.7472, 0.241, 0.741, 0.2472, 0.741, 0.2472, 0.7472, 0.241, 0.7472, 0.241, 0.741, 0.2472, 0.741, 0.2472, 0.7472, 0.241, 0.7472, 0.241, 0.741, 0.2472, 0.741, 0.2472, 0.7472, 0.241, 0.7472, 0.241, 0.741, 0.2472, 0.741, 0.2472, 0.7472, 0.241, 0.7472, 0.241, 0.741, 0.2472, 0.741, 0.2472, 0.7472, 0.241, 0.7472, 0.241, 0.741, 0.2472, 0.741, 0.2472, 0.7472, 0.241, 0.7472, 0.241, 0.741, 0.2472, 0.741, 0.2472, 0.7472, 0.241, 0.7472, 0.241, 0.741, 0.2472, 0.741, 0.2472, 0.7472, 0.241, 0.7472, 0.241, 0.741, 0.2472, 0.741, 0.2472, 0.7472, 0.241, 0.7472, 0.241, 0.741, 0.2472, 0.741, 0.2472, 0.7472, 0.241, 0.7472, 0.241, 0.741, 0.2472, 0.741, 0.2472, 0.7472, 0.241, 0.7472, 0.241, 0.741, 0.2472, 0.741, 0.2472, 0.7472, 0.241, 0.7472, 0.241, 0.741, 0.2472, 0.741, 0.2472, 0.7472, 0.241, 0.7472, 0.241, 0.741, 0.2472, 0.741, 0.2472, 0.7472, 0.241, 0.7472, 0.241, 0.741, 0.2472, 0.741, 0.2472, 0.7472, 0.241, 0.7472, 0.241, 0.741, 0.2472, 0.741, 0.2472, 0.7472, 0.241, 0.7472, 0.241, 0.741, 0.2472, 0.741, 0.2472, 0.7472, 0.241, 0.7472, 0.241, 0.741, 0.2472, 0.741, 0.2472, 0.7472, 0.241, 0.7472, 0.241, 0.741, 0.2472, 0.741, 0.2472, 0.7472, 0.241, 0.7472, 0.241, 0.741, 0.2472, 0.741, 0.2472, 0.7472, 0.241, 0.7472, 0.241, 0.741, 0.2472, 0.741, 0.2472, 0.7472, 0.241, 0.7472, 0.241, 0.741, 0.2472, 0.741, 0.2472, 0.7472, 0.241, 0.7472, 0.241, 0.741, 0.2472, 0.741, 0.2472, 0.7472, 0.241, 0.7472, 0.241, 0.741, 0.2472, 0.741, 0.2472, 0.7472, 0.241, 0.7472, 0.241, 0.741, 0.2472, 0.741, 0.2472, 0.7472, 0.241, 0.7472, 0.241, 0.741, 0.2472, 0.741, 0.2472, 0.7472, 0.241, 0.7472, 0.241, 0.741, 0.2472, 0.741, 0.2472, 0.7472, 0.241, 0.7472, 0.241, 0.741, 0.2472, 0.741, 0.2472, 0.7472, 0.241, 0.7472, 0.241, 0.741, 0.2472, 0.741, 0.2472, 0.7472, 0.241, 0.7472, 0.241, 0.741, 0.2472, 0.741, 0.2472, 0.7472, 0.241, 0.7472, 0.241, 0.741, 0.2472, 0.741, 0.2472, 0.7472, 0.241, 0.7472, 0.743, 0.741, 0.7492, 0.741, 0.7492, 0.7472, 0.743, 0.7472, 0.743, 0.741, 0.7492, 0.741, 0.7492, 0.7472, 0.743, 0.7472, 0.743, 0.741, 0.7492, 0.741, 0.7492, 0.7472, 0.743, 0.7472, 0.743, 0.741, 0.7492, 0.741, 0.7492, 0.7472, 0.743, 0.7472, 0.241, 0.741, 0.2472, 0.741, 0.2472, 0.7472, 0.241, 0.7472, 0.743, 0.741, 0.7492, 0.741, 0.7492, 0.7472, 0.743, 0.7472, 0.743, 0.741, 0.7492, 0.741, 0.7492, 0.7472, 0.743, 0.7472, 0.743, 0.741, 0.7492, 0.741, 0.7492, 0.7472, 0.743, 0.7472, 0.743, 0.741, 0.7492, 0.741, 0.7492, 0.7472, 0.743, 0.7472, 0.241, 0.741, 0.2472, 0.741, 0.2472, 0.7472, 0.241, 0.7472, 0.743, 0.741, 0.7492, 0.741, 0.7492, 0.7472, 0.743, 0.7472, 0.743, 0.741, 0.7492, 0.741, 0.7492, 0.7472, 0.743, 0.7472, 0.743, 0.741, 0.7492, 0.741, 0.7492, 0.7472, 0.743, 0.7472, 0.743, 0.741, 0.7492, 0.741, 0.7492, 0.7472, 0.743, 0.7472, 0.241, 0.741, 0.2472, 0.741, 0.2472, 0.7472, 0.241, 0.7472, 0.743, 0.741, 0.7492, 0.741, 0.7492, 0.7472, 0.743, 0.7472, 0.743, 0.741, 0.7492, 0.741, 0.7492, 0.7472, 0.743, 0.7472, 0.743, 0.741, 0.7492, 0.741, 0.7492, 0.7472, 0.743, 0.7472, 0.743, 0.741, 0.7492, 0.741, 0.7492, 0.7472, 0.743, 0.7472, 0.241, 0.741, 0.2472, 0.741, 0.2472, 0.7472, 0.241, 0.7472, 0.743, 0.741, 0.7492, 0.741, 0.7492, 0.7472, 0.743, 0.7472, 0.743, 0.741, 0.7492, 0.741, 0.7492, 0.7472, 0.743, 0.7472, 0.743, 0.741, 0.7492, 0.741, 0.7492, 0.7472, 0.743, 0.7472, 0.743, 0.741, 0.7492, 0.741, 0.7492, 0.7472, 0.743, 0.7472, 0.241, 0.741, 0.2472, 0.741, 0.2472, 0.7472, 0.241, 0.7472, 0.743, 0.741, 0.7492, 0.741, 0.7492, 0.7472, 0.743, 0.7472, 0.743, 0.741, 0.7492, 0.741, 0.7492, 0.7472, 0.743, 0.7472, 0.743, 0.741, 0.7492, 0.741, 0.7492, 0.7472, 0.743, 0.7472, 0.743, 0.741, 0.7492, 0.741, 0.7492, 0.7472, 0.743, 0.7472, 0.241, 0.741, 0.2472, 0.741, 0.2472, 0.7472, 0.241, 0.7472, 0.743, 0.741, 0.7492, 0.741, 0.7492, 0.7472, 0.743, 0.7472, 0.743, 0.741, 0.7492, 0.741, 0.7492, 0.7472, 0.743, 0.7472, 0.743, 0.741, 0.7492, 0.741, 0.7492, 0.7472, 0.743, 0.7472, 0.743, 0.741, 0.7492, 0.741, 0.7492, 0.7472, 0.743, 0.7472, 0.241, 0.741, 0.2472, 0.741, 0.2472, 0.7472, 0.241, 0.7472, 0.743, 0.741, 0.7492, 0.741, 0.7492, 0.7472, 0.743, 0.7472, 0.743, 0.741, 0.7492, 0.741, 0.7492, 0.7472, 0.743, 0.7472, 0.743, 0.741, 0.7492, 0.741, 0.7492, 0.7472, 0.743, 0.7472, 0.743, 0.741, 0.7492, 0.741, 0.7492, 0.7472, 0.743, 0.7472, 0.241, 0.741, 0.2472, 0.741, 0.2472, 0.7472, 0.241, 0.7472, 0.743, 0.741, 0.7492, 0.741, 0.7492, 0.7472, 0.743, 0.7472, 0.743, 0.741, 0.7492, 0.741, 0.7492, 0.7472, 0.743, 0.7472, 0.743, 0.741, 0.7492, 0.741, 0.7492, 0.7472, 0.743, 0.7472, 0.743, 0.741, 0.7492, 0.741, 0.7492, 0.7472, 0.743, 0.7472, 0.241, 0.741, 0.2472, 0.741, 0.2472, 0.7472, 0.241, 0.7472, 0.743, 0.741, 0.7492, 0.741, 0.7492, 0.7472, 0.743, 0.7472, 0.743, 0.741, 0.7492, 0.741, 0.7492, 0.7472, 0.743, 0.7472, 0.743, 0.741, 0.7492, 0.741, 0.7492, 0.7472, 0.743, 0.7472, 0.743, 0.741, 0.7492, 0.741, 0.7492, 0.7472, 0.743, 0.7472, 0.241, 0.741, 0.2472, 0.741, 0.2472, 0.7472, 0.241, 0.7472, 0.743, 0.741, 0.7492, 0.741, 0.7492, 0.7472, 0.743, 0.7472, 0.743, 0.741, 0.7492, 0.741, 0.7492, 0.7472, 0.743, 0.7472, 0.743, 0.741, 0.7492, 0.741, 0.7492, 0.7472, 0.743, 0.7472, 0.743, 0.741, 0.7492, 0.741, 0.7492, 0.7472, 0.743, 0.7472, 0.241, 0.741, 0.2472, 0.741, 0.2472, 0.7472, 0.241, 0.7472, 0.743, 0.741, 0.7492, 0.741, 0.7492, 0.7472, 0.743, 0.7472, 0.743, 0.741, 0.7492, 0.741, 0.7492, 0.7472, 0.743, 0.7472, 0.743, 0.741, 0.7492, 0.741, 0.7492, 0.7472, 0.743, 0.7472, 0.743, 0.741, 0.7492, 0.741, 0.7492, 0.7472, 0.743, 0.7472, 0.241, 0.741, 0.2472, 0.741, 0.2472, 0.7472, 0.241, 0.7472, 0.743, 0.741, 0.7492, 0.741, 0.7492, 0.7472, 0.743, 0.7472, 0.743, 0.741, 0.7492, 0.741, 0.7492, 0.7472, 0.743, 0.7472, 0.743, 0.741, 0.7492, 0.741, 0.7492, 0.7472, 0.743, 0.7472, 0.743, 0.741, 0.7492, 0.741, 0.7492, 0.7472, 0.743, 0.7472, 0.241, 0.741, 0.2472, 0.741, 0.2472, 0.7472, 0.241, 0.7472, 0.743, 0.741, 0.7492, 0.741, 0.7492, 0.7472, 0.743, 0.7472, 0.743, 0.741, 0.7492, 0.741, 0.7492, 0.7472, 0.743, 0.7472, 0.743, 0.741, 0.7492, 0.741, 0.7492, 0.7472, 0.743, 0.7472, 0.743, 0.741, 0.7492, 0.741, 0.7492, 0.7472, 0.743, 0.7472, 0.241, 0.741, 0.2472, 0.741, 0.2472, 0.7472, 0.241, 0.7472, 0.743, 0.741, 0.7492, 0.741, 0.7492, 0.7472, 0.743, 0.7472, 0.743, 0.741, 0.7492, 0.741, 0.7492, 0.7472, 0.743, 0.7472, 0.743, 0.741, 0.7492, 0.741, 0.7492, 0.7472, 0.743, 0.7472, 0.743, 0.741, 0.7492, 0.741, 0.7492, 0.7472, 0.743, 0.7472, 0.241, 0.741, 0.2472, 0.741, 0.2472, 0.7472, 0.241, 0.7472, 0.743, 0.741, 0.7492, 0.741, 0.7492, 0.7472, 0.743, 0.7472, 0.743, 0.741, 0.7492, 0.741, 0.7492, 0.7472, 0.743, 0.7472, 0.743, 0.741, 0.7492, 0.741, 0.7492, 0.7472, 0.743, 0.7472, 0.743, 0.741, 0.7492, 0.741, 0.7492, 0.7472, 0.743, 0.7472, 0.241, 0.741, 0.2472, 0.741, 0.2472, 0.7472, 0.241, 0.7472, 0.743, 0.741, 0.7492, 0.741, 0.7492, 0.7472, 0.743, 0.7472, 0.743, 0.741, 0.7492, 0.741, 0.7492, 0.7472, 0.743, 0.7472, 0.743, 0.741, 0.7492, 0.741, 0.7492, 0.7472, 0.743, 0.7472, 0.743, 0.741, 0.7492, 0.741, 0.7492, 0.7472, 0.743, 0.7472, 0.241, 0.741, 0.2472, 0.741, 0.2472, 0.7472, 0.241, 0.7472, 0.743, 0.741, 0.7492, 0.741, 0.7492, 0.7472, 0.743, 0.7472, 0.743, 0.741, 0.7492, 0.741, 0.7492, 0.7472, 0.743, 0.7472, 0.743, 0.741, 0.7492, 0.741, 0.7492, 0.7472, 0.743, 0.7472, 0.743, 0.741, 0.7492, 0.741, 0.7492, 0.7472, 0.743, 0.7472, 0.241, 0.741, 0.2472, 0.741, 0.2472, 0.7472, 0.241, 0.7472, 0.743, 0.741, 0.7492, 0.741, 0.7492, 0.7472, 0.743, 0.7472, 0.743, 0.741, 0.7492, 0.741, 0.7492, 0.7472, 0.743, 0.7472, 0.743, 0.741, 0.7492, 0.741, 0.7492, 0.7472, 0.743, 0.7472, 0.743, 0.741, 0.7492, 0.741, 0.7492, 0.7472, 0.743, 0.7472, 0.241, 0.741, 0.2472, 0.741, 0.2472, 0.7472, 0.241, 0.7472, 0.743, 0.741, 0.7492, 0.741, 0.7492, 0.7472, 0.743, 0.7472, 0.743, 0.741, 0.7492, 0.741, 0.7492, 0.7472, 0.743, 0.7472, 0.743, 0.741, 0.7492, 0.741, 0.7492, 0.7472, 0.743, 0.7472, 0.743, 0.741, 0.7492, 0.741, 0.7492, 0.7472, 0.743, 0.7472, 0.241, 0.741, 0.2472, 0.741, 0.2472, 0.7472, 0.241, 0.7472, 0.743, 0.741, 0.7492, 0.741, 0.7492, 0.7472, 0.743, 0.7472, 0.743, 0.741, 0.7492, 0.741, 0.7492, 0.7472, 0.743, 0.7472, 0.743, 0.741, 0.7492, 0.741, 0.7492, 0.7472, 0.743, 0.7472, 0.743, 0.741, 0.7492, 0.741, 0.7492, 0.7472, 0.743, 0.7472, 0.241, 0.741, 0.2472, 0.741, 0.2472, 0.7472, 0.241, 0.7472, 0.743, 0.741, 0.7492, 0.741, 0.7492, 0.7472, 0.743, 0.7472, 0.743, 0.741, 0.7492, 0.741, 0.7492, 0.7472, 0.743, 0.7472, 0.743, 0.741, 0.7492, 0.741, 0.7492, 0.7472, 0.743, 0.7472, 0.743, 0.741, 0.7492, 0.741, 0.7492, 0.7472, 0.743, 0.7472, 0.241, 0.741, 0.2472, 0.741, 0.2472, 0.7472, 0.241, 0.7472, 0.743, 0.741, 0.7492, 0.741, 0.7492, 0.7472, 0.743, 0.7472, 0.743, 0.741, 0.7492, 0.741, 0.7492, 0.7472, 0.743, 0.7472, 0.743, 0.741, 0.7492, 0.741, 0.7492, 0.7472, 0.743, 0.7472, 0.743, 0.741, 0.7492, 0.741, 0.7492, 0.7472, 0.743, 0.7472, 0.241, 0.741, 0.2472, 0.741, 0.2472, 0.7472, 0.241, 0.7472, 0.743, 0.741, 0.7492, 0.741, 0.7492, 0.7472, 0.743, 0.7472, 0.743, 0.741, 0.7492, 0.741, 0.7492, 0.7472, 0.743, 0.7472, 0.743, 0.741, 0.7492, 0.741, 0.7492, 0.7472, 0.743, 0.7472, 0.743, 0.741, 0.7492, 0.741, 0.7492, 0.7472, 0.743, 0.7472, 0.241, 0.741, 0.2472, 0.741, 0.2472, 0.7472, 0.241, 0.7472, 0.743, 0.741, 0.7492, 0.741, 0.7492, 0.7472, 0.743, 0.7472, 0.743, 0.741, 0.7492, 0.741, 0.7492, 0.7472, 0.743, 0.7472, 0.743, 0.741, 0.7492, 0.741, 0.7492, 0.7472, 0.743, 0.7472, 0.743, 0.741, 0.7492, 0.741, 0.7492, 0.7472, 0.743, 0.7472, 0.241, 0.741, 0.2472, 0.741, 0.2472, 0.7472, 0.241, 0.7472, 0.743, 0.741, 0.7492, 0.741, 0.7492, 0.7472, 0.743, 0.7472, 0.743, 0.741, 0.7492, 0.741, 0.7492, 0.7472, 0.743, 0.7472, 0.743, 0.741, 0.7492, 0.741, 0.7492, 0.7472, 0.743, 0.7472, 0.743, 0.741, 0.7492, 0.741, 0.7492, 0.7472, 0.743, 0.7472, 0.241, 0.741, 0.2472, 0.741, 0.2472, 0.7472, 0.241, 0.7472, 0.743, 0.741, 0.7492, 0.741, 0.7492, 0.7472, 0.743, 0.7472, 0.743, 0.741, 0.7492, 0.741, 0.7492, 0.7472, 0.743, 0.7472, 0.743, 0.741, 0.7492, 0.741, 0.7492, 0.7472, 0.743, 0.7472, 0.743, 0.741, 0.7492, 0.741, 0.7492, 0.7472, 0.743, 0.7472, 0.241, 0.741, 0.2472, 0.741, 0.2472, 0.7472, 0.241, 0.7472, 0.743, 0.741, 0.7492, 0.741, 0.7492, 0.7472, 0.743, 0.7472, 0.743, 0.741, 0.7492, 0.741, 0.7492, 0.7472, 0.743, 0.7472, 0.743, 0.741, 0.7492, 0.741, 0.7492, 0.7472, 0.743, 0.7472, 0.743, 0.741, 0.7492, 0.741, 0.7492, 0.7472, 0.743, 0.7472, 0.241, 0.741, 0.2472, 0.741, 0.2472, 0.7472, 0.241, 0.7472, 0.743, 0.741, 0.7492, 0.741, 0.7492, 0.7472, 0.743, 0.7472, 0.743, 0.741, 0.7492, 0.741, 0.7492, 0.7472, 0.743, 0.7472, 0.743, 0.741, 0.7492, 0.741, 0.7492, 0.7472, 0.743, 0.7472, 0.743, 0.741, 0.7492, 0.741, 0.7492, 0.7472, 0.743, 0.7472, 0.241, 0.741, 0.2472, 0.741, 0.2472, 0.7472, 0.241, 0.7472, 0.743, 0.741, 0.7492, 0.741, 0.7492, 0.7472, 0.743, 0.7472, 0.743, 0.741, 0.7492, 0.741, 0.7492, 0.7472, 0.743, 0.7472, 0.743, 0.741, 0.7492, 0.741, 0.7492, 0.7472, 0.743, 0.7472, 0.743, 0.741, 0.7492, 0.741, 0.7492, 0.7472, 0.743, 0.7472, 0.241, 0.741, 0.2472, 0.741, 0.2472, 0.7472, 0.241, 0.7472, 0.743, 0.741, 0.7492, 0.741, 0.7492, 0.7472, 0.743, 0.7472, 0.743, 0.741, 0.7492, 0.741, 0.7492, 0.7472, 0.743, 0.7472, 0.743, 0.741, 0.7492, 0.741, 0.7492, 0.7472, 0.743, 0.7472, 0.743, 0.741, 0.7492, 0.741, 0.7492, 0.7472, 0.743, 0.7472, 0.241, 0.741, 0.2472, 0.741, 0.2472, 0.7472, 0.241, 0.7472, 0.743, 0.741, 0.7492, 0.741, 0.7492, 0.7472, 0.743, 0.7472, 0.743, 0.741, 0.7492, 0.741, 0.7492, 0.7472, 0.743, 0.7472, 0.743, 0.741, 0.7492, 0.741, 0.7492, 0.7472, 0.743, 0.7472, 0.743, 0.741, 0.7492, 0.741, 0.7492, 0.7472, 0.743, 0.7472, 0.241, 0.741, 0.2472, 0.741, 0.2472, 0.7472, 0.241, 0.7472, 0.241, 0.741, 0.2472, 0.741, 0.2472, 0.7472, 0.241, 0.7472, 0.743, 0.741, 0.7492, 0.741, 0.7492, 0.7472, 0.743, 0.7472, 0.241, 0.741, 0.2472, 0.741, 0.2472, 0.7472, 0.241, 0.7472, 0.743, 0.741, 0.7492, 0.741, 0.7492, 0.7472, 0.743, 0.7472, 0.241, 0.741, 0.2472, 0.741, 0.2472, 0.7472, 0.241, 0.7472, 0.743, 0.741, 0.7492, 0.741, 0.7492, 0.7472, 0.743, 0.7472, 0.241, 0.741, 0.2472, 0.741, 0.2472, 0.7472, 0.241, 0.7472, 0.743, 0.741, 0.7492, 0.741, 0.7492, 0.7472, 0.743, 0.7472, 0.241, 0.741, 0.2472, 0.741, 0.2472, 0.7472, 0.241, 0.7472, 0.743, 0.741, 0.7492, 0.741, 0.7492, 0.7472, 0.743, 0.7472, 0.241, 0.741, 0.2472, 0.741, 0.2472, 0.7472, 0.241, 0.7472, 0.743, 0.741, 0.7492, 0.741, 0.7492, 0.7472, 0.743, 0.7472, 0.241, 0.741, 0.2472, 0.741, 0.2472, 0.7472, 0.241, 0.7472, 0.743, 0.741, 0.7492, 0.741, 0.7492, 0.7472, 0.743, 0.7472, 0.241, 0.741, 0.2472, 0.741, 0.2472, 0.7472, 0.241, 0.7472, 0.743, 0.741, 0.7492, 0.741, 0.7492, 0.7472, 0.743, 0.7472, 0.241, 0.741, 0.2472, 0.741, 0.2472, 0.7472, 0.241, 0.7472, 0.743, 0.741, 0.7492, 0.741, 0.7492, 0.7472, 0.743, 0.7472, 0.241, 0.741, 0.2472, 0.741, 0.2472, 0.7472, 0.241, 0.7472, 0.743, 0.741, 0.7492, 0.741, 0.7492, 0.7472, 0.743, 0.7472, 0.241, 0.741, 0.2472, 0.741, 0.2472, 0.7472, 0.241, 0.7472, 0.743, 0.741, 0.7492, 0.741, 0.7492, 0.7472, 0.743, 0.7472, 0.241, 0.741, 0.2472, 0.741, 0.2472, 0.7472, 0.241, 0.7472, 0.743, 0.741, 0.7492, 0.741, 0.7492, 0.7472, 0.743, 0.7472, 0.241, 0.741, 0.2472, 0.741, 0.2472, 0.7472, 0.241, 0.7472, 0.743, 0.741, 0.7492, 0.741, 0.7492, 0.7472, 0.743, 0.7472, 0.241, 0.741, 0.2472, 0.741, 0.2472, 0.7472, 0.241, 0.7472, 0.743, 0.741, 0.7492, 0.741, 0.7492, 0.7472, 0.743, 0.7472, 0.241, 0.741, 0.2472, 0.741, 0.2472, 0.7472, 0.241, 0.7472, 0.743, 0.741, 0.7492, 0.741, 0.7492, 0.7472, 0.743, 0.7472, 0.241, 0.741, 0.2472, 0.741, 0.2472, 0.7472, 0.241, 0.7472, 0.743, 0.741, 0.7492, 0.741, 0.7492, 0.7472, 0.743, 0.7472, 0.241, 0.741, 0.2472, 0.741, 0.2472, 0.7472, 0.241, 0.7472, 0.743, 0.741, 0.7492, 0.741, 0.7492, 0.7472, 0.743, 0.7472, 0.241, 0.741, 0.2472, 0.741, 0.2472, 0.7472, 0.241, 0.7472, 0.743, 0.741, 0.7492, 0.741, 0.7492, 0.7472, 0.743, 0.7472, 0.241, 0.741, 0.2472, 0.741, 0.2472, 0.7472, 0.241, 0.7472, 0.743, 0.741, 0.7492, 0.741, 0.7492, 0.7472, 0.743, 0.7472, 0.241, 0.741, 0.2472, 0.741, 0.2472, 0.7472, 0.241, 0.7472, 0.743, 0.741, 0.7492, 0.741, 0.7492, 0.7472, 0.743, 0.7472, 0.241, 0.741, 0.2472, 0.741, 0.2472, 0.7472, 0.241, 0.7472, 0.743, 0.741, 0.7492, 0.741, 0.7492, 0.7472, 0.743, 0.7472, 0.241, 0.741, 0.2472, 0.741, 0.2472, 0.7472, 0.241, 0.7472, 0.743, 0.741, 0.7492, 0.741, 0.7492, 0.7472, 0.743, 0.7472, 0.241, 0.741, 0.2472, 0.741, 0.2472, 0.7472, 0.241, 0.7472, 0.743, 0.741, 0.7492, 0.741, 0.7492, 0.7472, 0.743, 0.7472, 0.241, 0.741, 0.2472, 0.741, 0.2472, 0.7472, 0.241, 0.7472, 0.743, 0.741, 0.7492, 0.741, 0.7492, 0.7472, 0.743, 0.7472, 0.241, 0.741, 0.2472, 0.741, 0.2472, 0.7472, 0.241, 0.7472, 0.743, 0.741, 0.7492, 0.741, 0.7492, 0.7472, 0.743, 0.7472, 0.241, 0.741, 0.2472, 0.741, 0.2472, 0.7472, 0.241, 0.7472, 0.743, 0.741, 0.7492, 0.741, 0.7492, 0.7472, 0.743, 0.7472, 0.241, 0.741, 0.2472, 0.741, 0.2472, 0.7472, 0.241, 0.7472, 0.743, 0.741, 0.7492, 0.741, 0.7492, 0.7472, 0.743, 0.7472, 0.241, 0.741, 0.2472, 0.741, 0.2472, 0.7472, 0.241, 0.7472, 0.743, 0.741, 0.7492, 0.741, 0.7492, 0.7472, 0.743, 0.7472, 0.241, 0.741, 0.2472, 0.741, 0.2472, 0.7472, 0.241, 0.7472, 0.743, 0.741, 0.7492, 0.741, 0.7492, 0.7472, 0.743, 0.7472, 0.241, 0.741, 0.2472, 0.741, 0.2472, 0.7472, 0.241, 0.7472, 0.743, 0.741, 0.7492, 0.741, 0.7492, 0.7472, 0.743, 0.7472, 0.241, 0.741, 0.2472, 0.741, 0.2472, 0.7472, 0.241, 0.7472, 0.743, 0.741, 0.7492, 0.741, 0.7492, 0.7472, 0.743, 0.7472, 0.241, 0.741, 0.2472, 0.741, 0.2472, 0.7472, 0.241, 0.7472, 0.743, 0.741, 0.7492, 0.741, 0.7492, 0.7472, 0.743, 0.7472, 0.2441, 0.7472, 0.2447, 0.7472, 0.2453, 0.747, 0.2459, 0.7467, 0.2463, 0.7463, 0.2467, 0.7459, 0.247, 0.7453, 0.2472, 0.7447, 0.2472, 0.7441, 0.2472, 0.7435, 0.247, 0.743, 0.2467, 0.7424, 0.2463, 0.742, 0.2459, 0.7416, 0.2453, 0.7413, 0.2447, 0.7411, 0.2441, 0.741, 0.2435, 0.7411, 0.243, 0.7413, 0.2424, 0.7416, 0.242, 0.742, 0.2416, 0.7424, 0.2413, 0.743, 0.2411, 0.7435, 0.241, 0.7441, 0.2411, 0.7447, 0.2413, 0.7453, 0.2416, 0.7459, 0.242, 0.7463, 0.2424, 0.7467, 0.243, 0.747, 0.2435, 0.7472, 0.241, 0.741, 0.2472, 0.741, 0.2472, 0.7472, 0.241, 0.7472, 0.241, 0.741, 0.2472, 0.741, 0.2472, 0.7472, 0.241, 0.7472, 0.241, 0.741, 0.2472, 0.741, 0.2472, 0.7472, 0.241, 0.7472, 0.241, 0.741, 0.2472, 0.741, 0.2472, 0.7472, 0.241, 0.7472, 0.241, 0.741, 0.2472, 0.741, 0.2472, 0.7472, 0.241, 0.7472, 0.241, 0.741, 0.2472, 0.741, 0.2472, 0.7472, 0.241, 0.7472, 0.241, 0.741, 0.2472, 0.741, 0.2472, 0.7472, 0.241, 0.7472, 0.241, 0.741, 0.2472, 0.741, 0.2472, 0.7472, 0.241, 0.7472, 0.241, 0.741, 0.2472, 0.741, 0.2472, 0.7472, 0.241, 0.7472, 0.241, 0.741, 0.2472, 0.741, 0.2472, 0.7472, 0.241, 0.7472, 0.241, 0.741, 0.2472, 0.741, 0.2472, 0.7472, 0.241, 0.7472, 0.241, 0.741, 0.2472, 0.741, 0.2472, 0.7472, 0.241, 0.7472, 0.241, 0.741, 0.2472, 0.741, 0.2472, 0.7472, 0.241, 0.7472, 0.241, 0.741, 0.2472, 0.741, 0.2472, 0.7472, 0.241, 0.7472, 0.241, 0.741, 0.2472, 0.741, 0.2472, 0.7472, 0.241, 0.7472, 0.241, 0.741, 0.2472, 0.741, 0.2472, 0.7472, 0.241, 0.7472, 0.241, 0.741, 0.2472, 0.741, 0.2472, 0.7472, 0.241, 0.7472, 0.241, 0.741, 0.2472, 0.741, 0.2472, 0.7472, 0.241, 0.7472, 0.241, 0.741, 0.2472, 0.741, 0.2472, 0.7472, 0.241, 0.7472, 0.241, 0.741, 0.2472, 0.741, 0.2472, 0.7472, 0.241, 0.7472, 0.241, 0.741, 0.2472, 0.741, 0.2472, 0.7472, 0.241, 0.7472, 0.241, 0.741, 0.2472, 0.741, 0.2472, 0.7472, 0.241, 0.7472, 0.241, 0.741, 0.2472, 0.741, 0.2472, 0.7472, 0.241, 0.7472, 0.241, 0.741, 0.2472, 0.741, 0.2472, 0.7472, 0.241, 0.7472, 0.241, 0.741, 0.2472, 0.741, 0.2472, 0.7472, 0.241, 0.7472, 0.241, 0.741, 0.2472, 0.741, 0.2472, 0.7472, 0.241, 0.7472, 0.241, 0.741, 0.2472, 0.741, 0.2472, 0.7472, 0.241, 0.7472, 0.241, 0.741, 0.2472, 0.741, 0.2472, 0.7472, 0.241, 0.7472, 0.241, 0.741, 0.2472, 0.741, 0.2472, 0.7472, 0.241, 0.7472, 0.241, 0.741, 0.2472, 0.741, 0.2472, 0.7472, 0.241, 0.7472, 0.241, 0.741, 0.2472, 0.741, 0.2472, 0.7472, 0.241, 0.7472])
me_cube.materials.append(mat_material)
me_cube.use_remesh_preserve_volume = False
me_cube.use_remesh_preserve_attributes = False
me_cube.use_mirror_vertex_groups = False
me_cube.update()

# ---- objects
ob_substation_1 = bpy.data.objects.new('Substation_1', me_cube)

# ---- transforms, parenting, visibility, modifiers, constraints
ob_substation_1.location = (0.0, 0.0, 0.0)
ob_substation_1.lock_rotations_4d = False
ob_substation_1.empty_display_type = 'ARROWS'
ob_substation_1.lineart.crease_threshold = 0.0

# ---- collection membership
col_collection_1.objects.link(ob_substation_1)

# ---- scene / render settings (as saved in the file)
scene.frame_start = 1; scene.frame_end = 250; scene.frame_set(1)
scene.render.engine = 'BLENDER_EEVEE_NEXT'
scene.render.resolution_percentage = 50
scene.render.dither_intensity = 0.0
scene.cycles.use_denoising = False
scene.cycles.samples = 128
scene.cycles.sampling_pattern = 'TABULATED_SOBOL'
scene.cycles.light_sampling_threshold = 0.0
scene.cycles.use_adaptive_sampling = False
scene.cycles.use_light_tree = False
scene.cycles.blur_glossy = 0.0
scene.cycles.sample_clamp_indirect = 0.0
scene.view_settings.view_transform = 'Standard'
bpy.context.view_layer.update()

# ---- added for rendering (the .blend has no active camera and no usable light): camera, sun
cam_auto = bpy.data.cameras.new('AutoCamera')
cam_auto.lens = 50.0
cam_auto.sensor_width = 36.0
cam_auto.clip_end = 1000.0
ob_auto_camera = bpy.data.objects.new('AutoCamera', cam_auto)
scene.collection.objects.link(ob_auto_camera)
ob_auto_camera.location = (8.94117, -10.7294, 8.43281)
ob_auto_camera.rotation_euler = (1.09748, -7.21219e-08, 0.694738)
scene.camera = ob_auto_camera
light_auto_sun = bpy.data.lights.new('AutoSun', 'SUN')
light_auto_sun.energy = 3.0
light_auto_sun.angle = 0.0523599
ob_auto_sun = bpy.data.objects.new('AutoSun', light_auto_sun)
scene.collection.objects.link(ob_auto_sun)
ob_auto_sun.rotation_euler = (0.872665, 0.174533, 0.523599)
bpy.context.view_layer.update()
